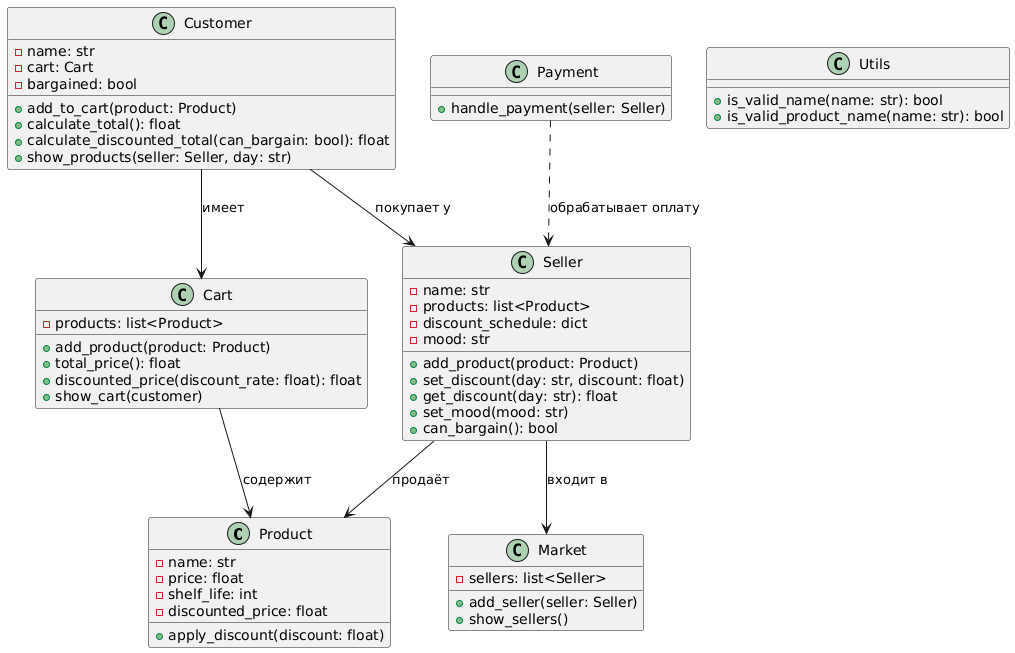

The diagram above was rendered by PlantUML. Its source (embedded in the PNG):
@startuml
class Product {
    - name: str
    - price: float
    - shelf_life: int
    - discounted_price: float
    + apply_discount(discount: float)
}

class Cart {
    - products: list<Product>
    + add_product(product: Product)
    + total_price(): float
    + discounted_price(discount_rate: float): float
    + show_cart(customer)
}

class Customer {
    - name: str
    - cart: Cart
    - bargained: bool
    + add_to_cart(product: Product)
    + calculate_total(): float
    + calculate_discounted_total(can_bargain: bool): float
    + show_products(seller: Seller, day: str)
}

class Seller {
    - name: str
    - products: list<Product>
    - discount_schedule: dict
    - mood: str
    + add_product(product: Product)
    + set_discount(day: str, discount: float)
    + get_discount(day: str): float
    + set_mood(mood: str)
    + can_bargain(): bool
}

class Payment {
    + handle_payment(seller: Seller)
}

class Market {
    - sellers: list<Seller>
    + add_seller(seller: Seller)
    + show_sellers()
}

class Utils {
    + is_valid_name(name: str): bool
    + is_valid_product_name(name: str): bool
}

Customer --> Cart : "имеет"
Customer --> Seller : "покупает у"
Seller --> Product : "продаёт"
Seller --> Market : "входит в"
Cart --> Product : "содержит"
Payment ..> Seller : "обрабатывает оплату"
@enduml